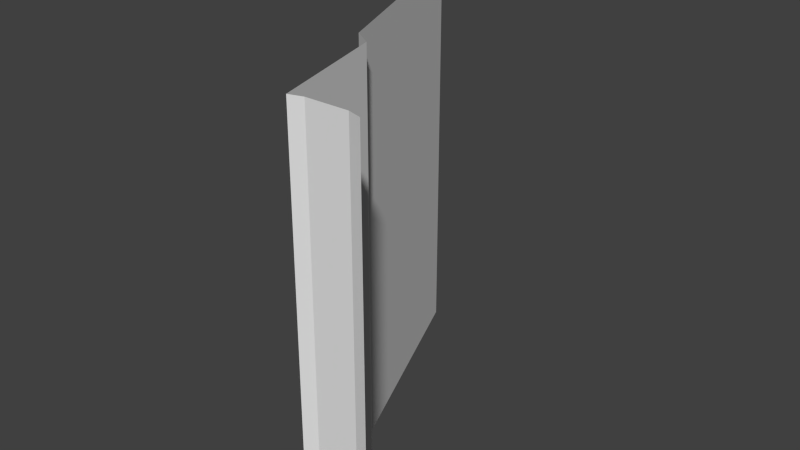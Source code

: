 # Source: Tile00_straight3x.blend  (saved by Blender 2.76.0; exported with 4.5.12 LTS)
import bpy
from mathutils import Matrix  # noqa: F401  (used for matrix-valued properties, if any)

bpy.ops.wm.read_factory_settings(use_empty=True)
scene = bpy.context.scene
scene.name = 'Scene'

# ---- collections
col_collection_1 = bpy.data.collections.new('Collection 1'); scene.collection.children.link(col_collection_1)

# ---- world
world_world = bpy.data.worlds.new('World'); scene.world = world_world
world_world.color = (0.05088, 0.05088, 0.05088)
world_world.use_sun_shadow = False
world_world.sun_shadow_jitter_overblur = 0.0
world_world.cycles.sampling_method = 'MANUAL'
world_world.cycles.sample_map_resolution = 256

# ---- meshes
me_plane_021 = bpy.data.meshes.new('Plane.021')
me_plane_021.from_pydata([(0.5, 1.311e-07, -1.0), (0.5, 2.623e-07, 2.0), (0.25, 0.9, -1.0), (0.25, 0.9, 2.0), (0.1, 1.0, -1.0), (0.1, 1.0, 2.0), (-0.6, 2.7, -1.0), (-0.6, 2.7, 2.0), (-0.75, 2.9, -1.0), (-0.75, 2.9, 2.0), (-1.0, 3.0, -1.0), (-1.0, 3.0, 2.0), (0.6, 0.03, -1.0), (0.6, 0.03, 2.0), (0.9, 0.03, -1.0), (0.9, 0.03, 2.0), (1.0, 3.06e-07, -1.0), (1.0, 4.371e-07, 2.0)], [], [(1, 0, 2, 3), (3, 2, 4, 5), (5, 4, 6, 7), (7, 6, 8, 9), (9, 8, 10, 11), (0, 1, 13, 12), (12, 13, 15, 14), (14, 15, 17, 16)])
_uv = me_plane_021.uv_layers.new(name='UVMap')
_uv.uv.foreach_set('vector', [0.02613, 0.7727, 0.222, 0.7727, 0.222, 0.8377, 0.02613, 0.8377, 0.02613, 0.8377, 0.222, 0.8377, 0.222, 0.8467, 0.02613, 0.8467, 0.02613, 0.8467, 0.222, 0.8467, 0.222, 0.9709, 0.02613, 0.9709, 0.02613, 0.9709, 0.222, 0.9709, 0.222, 0.9862, 0.02613, 0.9862, 0.02613, 0.9862, 0.222, 0.9862, 0.222, 0.9977, 0.02613, 0.9977, 0.2217, 0.7681, 0.02647, 0.7681, 0.02647, 0.7649, 0.2217, 0.7649, 0.2217, 0.7649, 0.02647, 0.7649, 0.02647, 0.7554, 0.2217, 0.7554, 0.2217, 0.7554, 0.02647, 0.7554, 0.02647, 0.7522, 0.2217, 0.7522])
me_plane_021.use_remesh_preserve_volume = False
me_plane_021.use_remesh_preserve_attributes = False
me_plane_021.use_mirror_vertex_groups = False
me_plane_021.update()

# ---- objects
ob_plane_030 = bpy.data.objects.new('Plane.030', me_plane_021)

# ---- transforms, parenting, visibility, modifiers, constraints
ob_plane_030.location = (0.0, 0.0, 0.0)
ob_plane_030.lineart.crease_threshold = 0.0

# ---- collection membership
col_collection_1.objects.link(ob_plane_030)

# ---- scene / render settings (as saved in the file)
scene.frame_start = 1; scene.frame_end = 250; scene.frame_set(1)
scene.render.engine = 'BLENDER_EEVEE_NEXT'
scene.render.resolution_percentage = 50
scene.render.dither_intensity = 0.0
scene.cycles.use_denoising = False
scene.cycles.samples = 10
scene.cycles.sampling_pattern = 'TABULATED_SOBOL'
scene.cycles.light_sampling_threshold = 0.0
scene.cycles.use_adaptive_sampling = False
scene.cycles.use_light_tree = False
scene.cycles.blur_glossy = 0.0
scene.cycles.pixel_filter_type = 'GAUSSIAN'
scene.cycles.sample_clamp_indirect = 0.0
scene.view_settings.view_transform = 'Standard'
bpy.context.view_layer.update()

# ---- added for rendering (the .blend has no active camera and no usable light): camera, sun
cam_auto = bpy.data.cameras.new('AutoCamera')
cam_auto.lens = 50.0
cam_auto.sensor_width = 36.0
cam_auto.clip_end = 1000.0
ob_auto_camera = bpy.data.objects.new('AutoCamera', cam_auto)
scene.collection.objects.link(ob_auto_camera)
ob_auto_camera.location = (4.3397, -3.70764, 3.97176)
ob_auto_camera.rotation_euler = (1.09748, -7.21219e-08, 0.694738)
scene.camera = ob_auto_camera
light_auto_sun = bpy.data.lights.new('AutoSun', 'SUN')
light_auto_sun.energy = 3.0
light_auto_sun.angle = 0.0523599
ob_auto_sun = bpy.data.objects.new('AutoSun', light_auto_sun)
scene.collection.objects.link(ob_auto_sun)
ob_auto_sun.rotation_euler = (0.872665, 0.174533, 0.523599)
bpy.context.view_layer.update()
